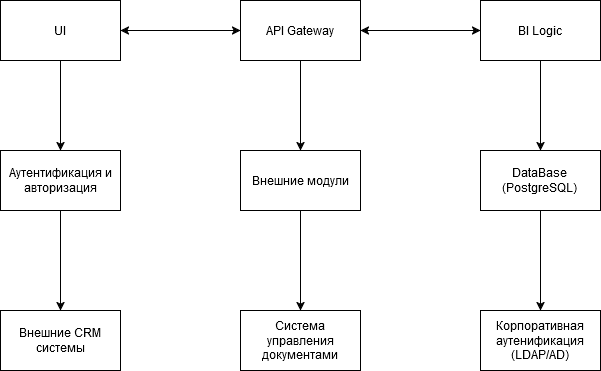

The diagram above was exported from draw.io. Its source (the exported page's mxGraphModel, read from the mxfile embedded in the PNG):
<mxGraphModel dx="1016" dy="1097" grid="1" gridSize="10" guides="1" tooltips="1" connect="1" arrows="1" fold="1" page="1" pageScale="1" pageWidth="827" pageHeight="1169" math="0" shadow="0">
  <root>
    <mxCell id="0" />
    <mxCell id="1" parent="0" />
    <mxCell id="n_54UiOalV_OQrg4vQz7-1" value="UI" style="rounded=0;whiteSpace=wrap;html=1;" vertex="1" parent="1">
      <mxGeometry x="40" y="110" width="120" height="60" as="geometry" />
    </mxCell>
    <mxCell id="n_54UiOalV_OQrg4vQz7-2" value="" style="endArrow=classic;html=1;rounded=0;exitX=0.5;exitY=1;exitDx=0;exitDy=0;" edge="1" parent="1" source="n_54UiOalV_OQrg4vQz7-1">
      <mxGeometry width="50" height="50" relative="1" as="geometry">
        <mxPoint x="390" y="590" as="sourcePoint" />
        <mxPoint x="100" y="260" as="targetPoint" />
      </mxGeometry>
    </mxCell>
    <mxCell id="n_54UiOalV_OQrg4vQz7-3" value="Аутентификация и авторизация" style="rounded=0;whiteSpace=wrap;html=1;" vertex="1" parent="1">
      <mxGeometry x="40" y="260" width="120" height="60" as="geometry" />
    </mxCell>
    <mxCell id="n_54UiOalV_OQrg4vQz7-4" value="" style="endArrow=classic;html=1;rounded=0;exitX=0.5;exitY=1;exitDx=0;exitDy=0;" edge="1" parent="1" source="n_54UiOalV_OQrg4vQz7-3">
      <mxGeometry width="50" height="50" relative="1" as="geometry">
        <mxPoint x="390" y="590" as="sourcePoint" />
        <mxPoint x="100" y="420" as="targetPoint" />
      </mxGeometry>
    </mxCell>
    <mxCell id="n_54UiOalV_OQrg4vQz7-5" value="Внешние CRM системы" style="rounded=0;whiteSpace=wrap;html=1;" vertex="1" parent="1">
      <mxGeometry x="40" y="420" width="120" height="60" as="geometry" />
    </mxCell>
    <mxCell id="n_54UiOalV_OQrg4vQz7-6" value="" style="endArrow=classic;startArrow=classic;html=1;rounded=0;exitX=1;exitY=0.5;exitDx=0;exitDy=0;" edge="1" parent="1" source="n_54UiOalV_OQrg4vQz7-1">
      <mxGeometry width="50" height="50" relative="1" as="geometry">
        <mxPoint x="390" y="590" as="sourcePoint" />
        <mxPoint x="280" y="140" as="targetPoint" />
      </mxGeometry>
    </mxCell>
    <mxCell id="n_54UiOalV_OQrg4vQz7-7" value="API Gateway" style="rounded=0;whiteSpace=wrap;html=1;" vertex="1" parent="1">
      <mxGeometry x="280" y="110" width="120" height="60" as="geometry" />
    </mxCell>
    <mxCell id="n_54UiOalV_OQrg4vQz7-8" value="" style="endArrow=classic;html=1;rounded=0;exitX=0.5;exitY=1;exitDx=0;exitDy=0;" edge="1" parent="1" source="n_54UiOalV_OQrg4vQz7-7">
      <mxGeometry width="50" height="50" relative="1" as="geometry">
        <mxPoint x="390" y="590" as="sourcePoint" />
        <mxPoint x="340" y="260" as="targetPoint" />
      </mxGeometry>
    </mxCell>
    <mxCell id="n_54UiOalV_OQrg4vQz7-9" value="Внешние модули" style="rounded=0;whiteSpace=wrap;html=1;" vertex="1" parent="1">
      <mxGeometry x="280" y="260" width="120" height="60" as="geometry" />
    </mxCell>
    <mxCell id="n_54UiOalV_OQrg4vQz7-10" value="" style="endArrow=classic;html=1;rounded=0;exitX=0.5;exitY=1;exitDx=0;exitDy=0;" edge="1" parent="1" source="n_54UiOalV_OQrg4vQz7-9">
      <mxGeometry width="50" height="50" relative="1" as="geometry">
        <mxPoint x="390" y="590" as="sourcePoint" />
        <mxPoint x="340" y="420" as="targetPoint" />
      </mxGeometry>
    </mxCell>
    <mxCell id="n_54UiOalV_OQrg4vQz7-11" value="Система управления документами" style="rounded=0;whiteSpace=wrap;html=1;" vertex="1" parent="1">
      <mxGeometry x="280" y="420" width="120" height="60" as="geometry" />
    </mxCell>
    <mxCell id="n_54UiOalV_OQrg4vQz7-12" value="" style="endArrow=classic;startArrow=classic;html=1;rounded=0;exitX=1;exitY=0.5;exitDx=0;exitDy=0;" edge="1" parent="1" source="n_54UiOalV_OQrg4vQz7-7">
      <mxGeometry width="50" height="50" relative="1" as="geometry">
        <mxPoint x="390" y="590" as="sourcePoint" />
        <mxPoint x="520" y="140" as="targetPoint" />
      </mxGeometry>
    </mxCell>
    <mxCell id="n_54UiOalV_OQrg4vQz7-13" value="BI Logic" style="rounded=0;whiteSpace=wrap;html=1;" vertex="1" parent="1">
      <mxGeometry x="520" y="110" width="120" height="60" as="geometry" />
    </mxCell>
    <mxCell id="n_54UiOalV_OQrg4vQz7-14" value="" style="endArrow=classic;html=1;rounded=0;exitX=0.5;exitY=1;exitDx=0;exitDy=0;" edge="1" parent="1" source="n_54UiOalV_OQrg4vQz7-13">
      <mxGeometry width="50" height="50" relative="1" as="geometry">
        <mxPoint x="390" y="590" as="sourcePoint" />
        <mxPoint x="580" y="260" as="targetPoint" />
      </mxGeometry>
    </mxCell>
    <mxCell id="n_54UiOalV_OQrg4vQz7-15" value="&lt;div&gt;DataBase&lt;/div&gt;&lt;div&gt;(PostgreSQL)&lt;br&gt;&lt;/div&gt;" style="rounded=0;whiteSpace=wrap;html=1;" vertex="1" parent="1">
      <mxGeometry x="520" y="260" width="120" height="60" as="geometry" />
    </mxCell>
    <mxCell id="n_54UiOalV_OQrg4vQz7-17" value="Корпоративная аутенификация (LDAP/AD)" style="rounded=0;whiteSpace=wrap;html=1;" vertex="1" parent="1">
      <mxGeometry x="520" y="420" width="120" height="60" as="geometry" />
    </mxCell>
    <mxCell id="n_54UiOalV_OQrg4vQz7-19" value="" style="endArrow=classic;html=1;rounded=0;exitX=0.5;exitY=1;exitDx=0;exitDy=0;entryX=0.5;entryY=0;entryDx=0;entryDy=0;" edge="1" parent="1" source="n_54UiOalV_OQrg4vQz7-15" target="n_54UiOalV_OQrg4vQz7-17">
      <mxGeometry width="50" height="50" relative="1" as="geometry">
        <mxPoint x="390" y="590" as="sourcePoint" />
        <mxPoint x="440" y="540" as="targetPoint" />
      </mxGeometry>
    </mxCell>
  </root>
</mxGraphModel>